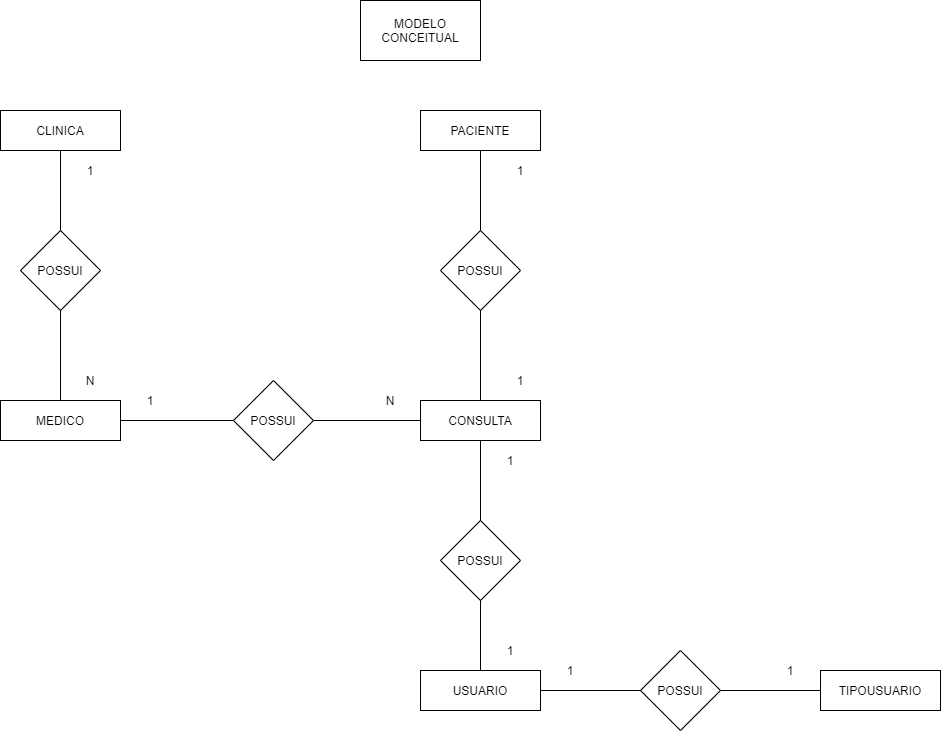

The diagram above was exported from draw.io. Its source (the exported page's mxGraphModel, read from the mxfile embedded in the PNG):
<mxGraphModel dx="1278" dy="499" grid="1" gridSize="10" guides="1" tooltips="1" connect="1" arrows="1" fold="1" page="1" pageScale="1" pageWidth="827" pageHeight="1169" math="0" shadow="0">
  <root>
    <mxCell id="0" />
    <mxCell id="1" parent="0" />
    <mxCell id="QczEoHKHdzw66P2-5ReR-1" value="CLINICA" style="rounded=0;whiteSpace=wrap;html=1;" parent="1" vertex="1">
      <mxGeometry x="40" y="130" width="120" height="40" as="geometry" />
    </mxCell>
    <mxCell id="QczEoHKHdzw66P2-5ReR-4" value="MEDICO" style="rounded=0;whiteSpace=wrap;html=1;" parent="1" vertex="1">
      <mxGeometry x="40" y="420" width="120" height="40" as="geometry" />
    </mxCell>
    <mxCell id="QczEoHKHdzw66P2-5ReR-5" value="PACIENTE" style="rounded=0;whiteSpace=wrap;html=1;" parent="1" vertex="1">
      <mxGeometry x="460" y="130" width="120" height="40" as="geometry" />
    </mxCell>
    <mxCell id="QczEoHKHdzw66P2-5ReR-6" value="USUARIO" style="rounded=0;whiteSpace=wrap;html=1;" parent="1" vertex="1">
      <mxGeometry x="460" y="690" width="120" height="40" as="geometry" />
    </mxCell>
    <mxCell id="QczEoHKHdzw66P2-5ReR-7" value="CONSULTA" style="rounded=0;whiteSpace=wrap;html=1;" parent="1" vertex="1">
      <mxGeometry x="460" y="420" width="120" height="40" as="geometry" />
    </mxCell>
    <mxCell id="QczEoHKHdzw66P2-5ReR-8" value="TIPOUSUARIO" style="rounded=0;whiteSpace=wrap;html=1;" parent="1" vertex="1">
      <mxGeometry x="860" y="690" width="120" height="40" as="geometry" />
    </mxCell>
    <mxCell id="QczEoHKHdzw66P2-5ReR-9" value="POSSUI" style="rhombus;whiteSpace=wrap;html=1;" parent="1" vertex="1">
      <mxGeometry x="273" y="400" width="80" height="80" as="geometry" />
    </mxCell>
    <mxCell id="QczEoHKHdzw66P2-5ReR-10" value="POSSUI" style="rhombus;whiteSpace=wrap;html=1;" parent="1" vertex="1">
      <mxGeometry x="60" y="250" width="80" height="80" as="geometry" />
    </mxCell>
    <mxCell id="QczEoHKHdzw66P2-5ReR-11" value="POSSUI" style="rhombus;whiteSpace=wrap;html=1;" parent="1" vertex="1">
      <mxGeometry x="480" y="250" width="80" height="80" as="geometry" />
    </mxCell>
    <mxCell id="QczEoHKHdzw66P2-5ReR-12" value="POSSUI" style="rhombus;whiteSpace=wrap;html=1;" parent="1" vertex="1">
      <mxGeometry x="480" y="540" width="80" height="80" as="geometry" />
    </mxCell>
    <mxCell id="QczEoHKHdzw66P2-5ReR-13" value="POSSUI" style="rhombus;whiteSpace=wrap;html=1;" parent="1" vertex="1">
      <mxGeometry x="680" y="670" width="80" height="80" as="geometry" />
    </mxCell>
    <mxCell id="QczEoHKHdzw66P2-5ReR-14" value="" style="endArrow=none;html=1;entryX=0.5;entryY=1;entryDx=0;entryDy=0;exitX=0.5;exitY=0;exitDx=0;exitDy=0;" parent="1" source="QczEoHKHdzw66P2-5ReR-10" target="QczEoHKHdzw66P2-5ReR-1" edge="1">
      <mxGeometry width="50" height="50" relative="1" as="geometry">
        <mxPoint x="100" y="370" as="sourcePoint" />
        <mxPoint x="150" y="320" as="targetPoint" />
      </mxGeometry>
    </mxCell>
    <mxCell id="QczEoHKHdzw66P2-5ReR-15" value="" style="endArrow=none;html=1;entryX=0.5;entryY=1;entryDx=0;entryDy=0;exitX=0.5;exitY=0;exitDx=0;exitDy=0;" parent="1" source="QczEoHKHdzw66P2-5ReR-4" target="QczEoHKHdzw66P2-5ReR-10" edge="1">
      <mxGeometry width="50" height="50" relative="1" as="geometry">
        <mxPoint x="190" y="390" as="sourcePoint" />
        <mxPoint x="240" y="340" as="targetPoint" />
      </mxGeometry>
    </mxCell>
    <mxCell id="QczEoHKHdzw66P2-5ReR-16" value="" style="endArrow=none;html=1;entryX=0;entryY=0.5;entryDx=0;entryDy=0;exitX=1;exitY=0.5;exitDx=0;exitDy=0;" parent="1" source="QczEoHKHdzw66P2-5ReR-4" target="QczEoHKHdzw66P2-5ReR-9" edge="1">
      <mxGeometry width="50" height="50" relative="1" as="geometry">
        <mxPoint x="160" y="550" as="sourcePoint" />
        <mxPoint x="210" y="500" as="targetPoint" />
      </mxGeometry>
    </mxCell>
    <mxCell id="QczEoHKHdzw66P2-5ReR-17" value="" style="endArrow=none;html=1;entryX=0;entryY=0.5;entryDx=0;entryDy=0;exitX=1;exitY=0.5;exitDx=0;exitDy=0;" parent="1" source="QczEoHKHdzw66P2-5ReR-9" target="QczEoHKHdzw66P2-5ReR-7" edge="1">
      <mxGeometry width="50" height="50" relative="1" as="geometry">
        <mxPoint x="270" y="540" as="sourcePoint" />
        <mxPoint x="320" y="490" as="targetPoint" />
      </mxGeometry>
    </mxCell>
    <mxCell id="QczEoHKHdzw66P2-5ReR-18" value="" style="endArrow=none;html=1;entryX=0.5;entryY=1;entryDx=0;entryDy=0;exitX=0.5;exitY=0;exitDx=0;exitDy=0;" parent="1" source="QczEoHKHdzw66P2-5ReR-11" target="QczEoHKHdzw66P2-5ReR-5" edge="1">
      <mxGeometry width="50" height="50" relative="1" as="geometry">
        <mxPoint x="520" y="240" as="sourcePoint" />
        <mxPoint x="390" y="310" as="targetPoint" />
      </mxGeometry>
    </mxCell>
    <mxCell id="QczEoHKHdzw66P2-5ReR-19" value="" style="endArrow=none;html=1;entryX=0.5;entryY=1;entryDx=0;entryDy=0;exitX=0.5;exitY=0;exitDx=0;exitDy=0;" parent="1" source="QczEoHKHdzw66P2-5ReR-7" target="QczEoHKHdzw66P2-5ReR-11" edge="1">
      <mxGeometry width="50" height="50" relative="1" as="geometry">
        <mxPoint x="260" y="350" as="sourcePoint" />
        <mxPoint x="310" y="300" as="targetPoint" />
      </mxGeometry>
    </mxCell>
    <mxCell id="QczEoHKHdzw66P2-5ReR-20" value="" style="endArrow=none;html=1;entryX=0.5;entryY=1;entryDx=0;entryDy=0;exitX=0.5;exitY=0;exitDx=0;exitDy=0;" parent="1" source="QczEoHKHdzw66P2-5ReR-12" target="QczEoHKHdzw66P2-5ReR-7" edge="1">
      <mxGeometry width="50" height="50" relative="1" as="geometry">
        <mxPoint x="260" y="650" as="sourcePoint" />
        <mxPoint x="310" y="600" as="targetPoint" />
      </mxGeometry>
    </mxCell>
    <mxCell id="QczEoHKHdzw66P2-5ReR-21" value="" style="endArrow=none;html=1;entryX=0.5;entryY=1;entryDx=0;entryDy=0;exitX=0.5;exitY=0;exitDx=0;exitDy=0;" parent="1" source="QczEoHKHdzw66P2-5ReR-6" target="QczEoHKHdzw66P2-5ReR-12" edge="1">
      <mxGeometry width="50" height="50" relative="1" as="geometry">
        <mxPoint x="180" y="700" as="sourcePoint" />
        <mxPoint x="230" y="650" as="targetPoint" />
      </mxGeometry>
    </mxCell>
    <mxCell id="QczEoHKHdzw66P2-5ReR-22" value="" style="endArrow=none;html=1;entryX=0;entryY=0.5;entryDx=0;entryDy=0;exitX=1;exitY=0.5;exitDx=0;exitDy=0;" parent="1" source="QczEoHKHdzw66P2-5ReR-6" target="QczEoHKHdzw66P2-5ReR-13" edge="1">
      <mxGeometry width="50" height="50" relative="1" as="geometry">
        <mxPoint x="490" y="810" as="sourcePoint" />
        <mxPoint x="540" y="760" as="targetPoint" />
      </mxGeometry>
    </mxCell>
    <mxCell id="QczEoHKHdzw66P2-5ReR-23" value="" style="endArrow=none;html=1;entryX=0;entryY=0.5;entryDx=0;entryDy=0;exitX=1;exitY=0.5;exitDx=0;exitDy=0;" parent="1" source="QczEoHKHdzw66P2-5ReR-13" target="QczEoHKHdzw66P2-5ReR-8" edge="1">
      <mxGeometry width="50" height="50" relative="1" as="geometry">
        <mxPoint x="470" y="870" as="sourcePoint" />
        <mxPoint x="520" y="820" as="targetPoint" />
      </mxGeometry>
    </mxCell>
    <mxCell id="QczEoHKHdzw66P2-5ReR-24" value="1" style="text;html=1;strokeColor=none;fillColor=none;align=center;verticalAlign=middle;whiteSpace=wrap;rounded=0;" parent="1" vertex="1">
      <mxGeometry x="110" y="180" width="40" height="20" as="geometry" />
    </mxCell>
    <mxCell id="QczEoHKHdzw66P2-5ReR-25" value="N" style="text;html=1;strokeColor=none;fillColor=none;align=center;verticalAlign=middle;whiteSpace=wrap;rounded=0;" parent="1" vertex="1">
      <mxGeometry x="110" y="390" width="40" height="20" as="geometry" />
    </mxCell>
    <mxCell id="QczEoHKHdzw66P2-5ReR-26" value="1" style="text;html=1;strokeColor=none;fillColor=none;align=center;verticalAlign=middle;whiteSpace=wrap;rounded=0;" parent="1" vertex="1">
      <mxGeometry x="540" y="180" width="40" height="20" as="geometry" />
    </mxCell>
    <mxCell id="QczEoHKHdzw66P2-5ReR-27" value="1" style="text;html=1;strokeColor=none;fillColor=none;align=center;verticalAlign=middle;whiteSpace=wrap;rounded=0;" parent="1" vertex="1">
      <mxGeometry x="540" y="390" width="40" height="20" as="geometry" />
    </mxCell>
    <mxCell id="QczEoHKHdzw66P2-5ReR-28" value="1" style="text;html=1;strokeColor=none;fillColor=none;align=center;verticalAlign=middle;whiteSpace=wrap;rounded=0;" parent="1" vertex="1">
      <mxGeometry x="170" y="410" width="40" height="20" as="geometry" />
    </mxCell>
    <mxCell id="QczEoHKHdzw66P2-5ReR-29" value="N" style="text;html=1;strokeColor=none;fillColor=none;align=center;verticalAlign=middle;whiteSpace=wrap;rounded=0;" parent="1" vertex="1">
      <mxGeometry x="410" y="410" width="40" height="20" as="geometry" />
    </mxCell>
    <mxCell id="QczEoHKHdzw66P2-5ReR-30" value="1" style="text;html=1;strokeColor=none;fillColor=none;align=center;verticalAlign=middle;whiteSpace=wrap;rounded=0;" parent="1" vertex="1">
      <mxGeometry x="530" y="470" width="40" height="20" as="geometry" />
    </mxCell>
    <mxCell id="QczEoHKHdzw66P2-5ReR-31" value="1" style="text;html=1;strokeColor=none;fillColor=none;align=center;verticalAlign=middle;whiteSpace=wrap;rounded=0;" parent="1" vertex="1">
      <mxGeometry x="530" y="660" width="40" height="20" as="geometry" />
    </mxCell>
    <mxCell id="QczEoHKHdzw66P2-5ReR-32" value="1" style="text;html=1;strokeColor=none;fillColor=none;align=center;verticalAlign=middle;whiteSpace=wrap;rounded=0;" parent="1" vertex="1">
      <mxGeometry x="590" y="680" width="40" height="20" as="geometry" />
    </mxCell>
    <mxCell id="QczEoHKHdzw66P2-5ReR-33" value="1" style="text;html=1;strokeColor=none;fillColor=none;align=center;verticalAlign=middle;whiteSpace=wrap;rounded=0;" parent="1" vertex="1">
      <mxGeometry x="810" y="680" width="40" height="20" as="geometry" />
    </mxCell>
    <mxCell id="QczEoHKHdzw66P2-5ReR-34" value="MODELO&lt;br&gt;CONCEITUAL" style="rounded=0;whiteSpace=wrap;html=1;" parent="1" vertex="1">
      <mxGeometry x="400" y="20" width="120" height="60" as="geometry" />
    </mxCell>
  </root>
</mxGraphModel>